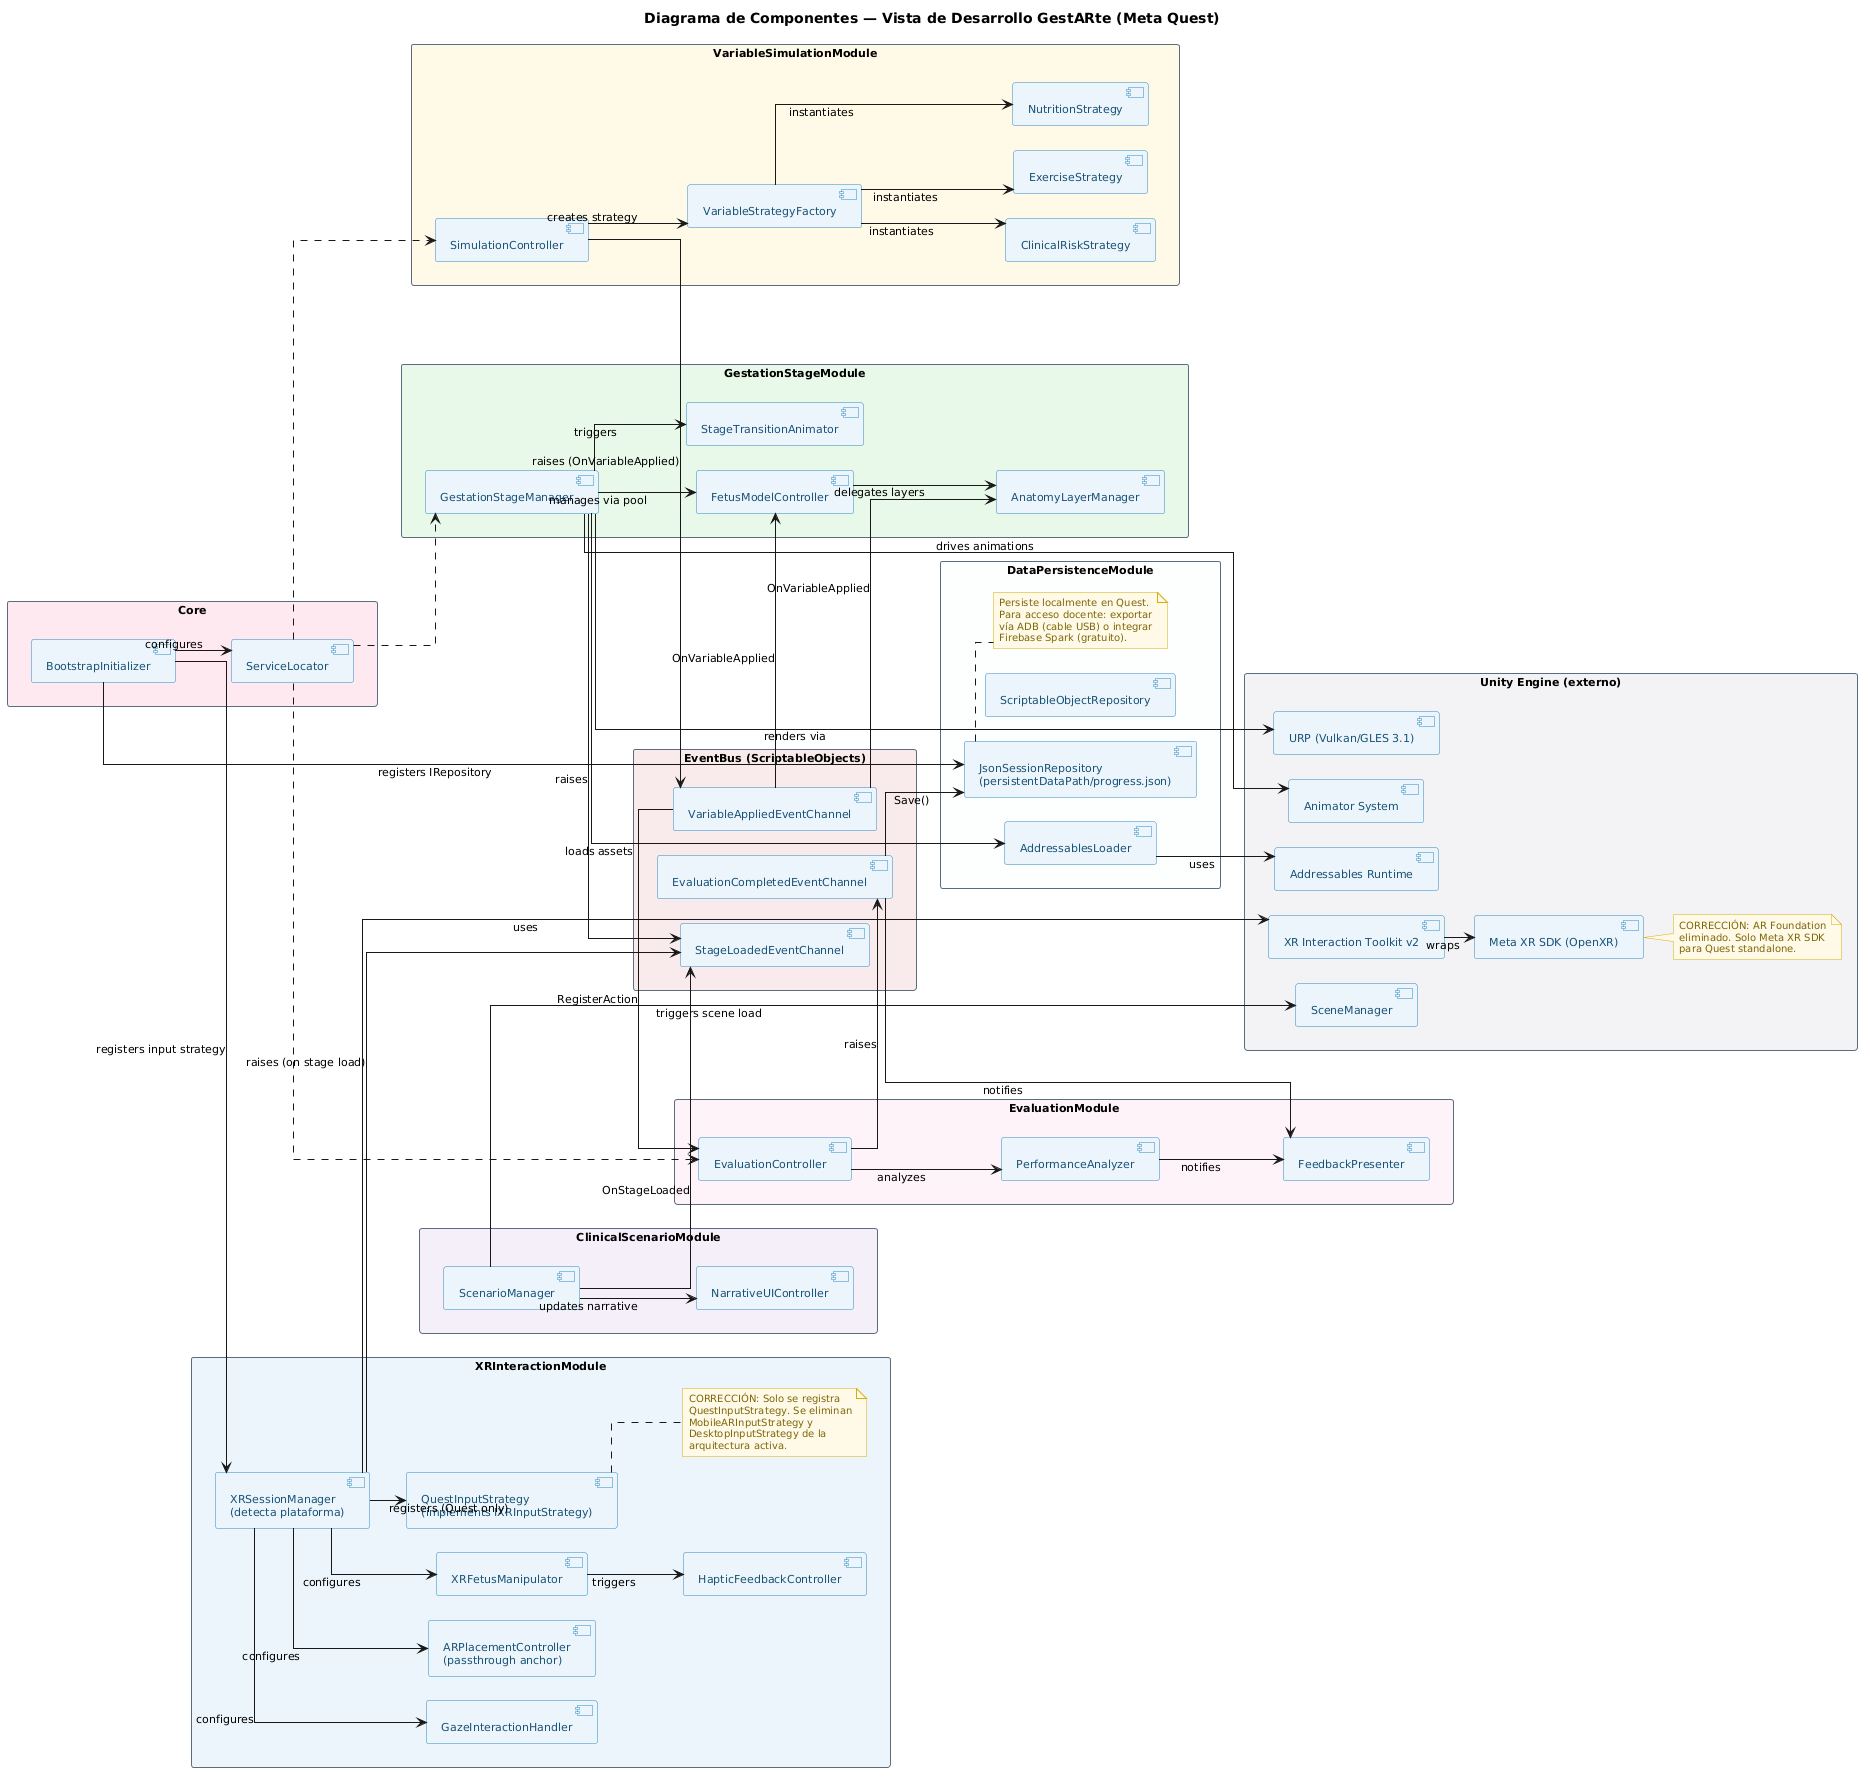

The diagram above was rendered by PlantUML. Its source (embedded in the PNG):
@startuml
title Diagrama de Componentes — Vista de Desarrollo GestARte (Meta Quest)

left to right direction
skinparam backgroundColor #FFFFFF
skinparam defaultFontName Arial
skinparam defaultFontSize 11
skinparam shadowing false
skinparam linetype ortho
skinparam packageStyle rectangle
skinparam nodesep 25
skinparam ranksep 30
hide stereotype

skinparam package {
  BackgroundColor #F4F6F7
  BorderColor #5D6D7E
  FontColor #1A252F
  FontStyle bold
}

skinparam component {
  BackgroundColor #EBF5FB
  BorderColor #2E86C1
  FontColor #1A5276
  FontSize 11
}

skinparam interface {
  BackgroundColor #FDFEFE
  BorderColor #7F8C8D
  FontColor #2C3E50
}

skinparam note {
  BackgroundColor #FEF9E7
  BorderColor #D4AC0D
  FontColor #7D6608
  FontSize 10
}

' =========================================================
' CORE
' =========================================================
package "Core" as CORE #FFE8F0 {
  together {
    component "BootstrapInitializer" as BOOT
    component "ServiceLocator" as SL
  }

  BOOT --> SL : configures
}

' =========================================================
' XR INTERACTION
' =========================================================
package "XRInteractionModule" as XR #EBF5FB {
  together {
    component "XRSessionManager\n(detecta plataforma)" as XRM
    component "QuestInputStrategy\n(implements IXRInputStrategy)" as QIS
    component "XRFetusManipulator" as XRFM
    component "GazeInteractionHandler" as GIH
    component "HapticFeedbackController" as HFC
    component "ARPlacementController\n(passthrough anchor)" as APC
  }

  note right of QIS
    CORRECCIÓN: Solo se registra
    QuestInputStrategy. Se eliminan
    MobileARInputStrategy y
    DesktopInputStrategy de la
    arquitectura activa.
  end note

  XRM --> QIS : registers (Quest only)
  XRM --> XRFM : configures
  XRM --> GIH : configures
  XRM --> APC : configures
  XRFM --> HFC : triggers
}

' =========================================================
' GESTATION
' =========================================================
package "GestationStageModule" as GST #E8F8E8 {
  together {
    component "GestationStageManager" as GSM
    component "FetusModelController" as FMC
    component "AnatomyLayerManager" as ALM
    component "StageTransitionAnimator" as STA
  }

  GSM --> FMC : manages via pool
  GSM --> STA : triggers
  FMC --> ALM : delegates layers
}

' =========================================================
' VARIABLE SIMULATION
' =========================================================
package "VariableSimulationModule" as VAR #FEF9E7 {
  together {
    component "SimulationController" as SIMC
    component "VariableStrategyFactory" as VSF
    component "ClinicalRiskStrategy" as CRS
    component "ExerciseStrategy" as ES
    component "NutritionStrategy" as NS
  }

  SIMC --> VSF : creates strategy
  VSF --> CRS : instantiates
  VSF --> ES : instantiates
  VSF --> NS : instantiates
}

' =========================================================
' CLINICAL SCENARIOS
' =========================================================
package "ClinicalScenarioModule" as CSC #F5EEF8 {
  together {
    component "ScenarioManager" as SCM
    component "NarrativeUIController" as NUIC
  }

  SCM --> NUIC : updates narrative
}

' =========================================================
' EVALUATION
' =========================================================
package "EvaluationModule" as EVAL #FDF2F8 {
  together {
    component "EvaluationController" as EVC
    component "PerformanceAnalyzer" as PAN
    component "FeedbackPresenter" as FPR
  }

  EVC --> PAN : analyzes
  PAN --> FPR : notifies
}

' =========================================================
' DATA PERSISTENCE
' =========================================================
package "DataPersistenceModule" as DATA #FDFEFE {
  together {
    component "AddressablesLoader" as ADRL
    component "JsonSessionRepository\n(persistentDataPath/progress.json)" as JSR
    component "ScriptableObjectRepository" as SOR
  }

  note bottom of JSR
    Persiste localmente en Quest.
    Para acceso docente: exportar
    vía ADB (cable USB) o integrar
    Firebase Spark (gratuito).
  end note
}

' =========================================================
' EVENT BUS
' =========================================================
package "EventBus (ScriptableObjects)" as BUS #F9EBEA {
  together {
    component "StageLoadedEventChannel" as SLEC
    component "VariableAppliedEventChannel" as VAEC
    component "EvaluationCompletedEventChannel" as ECEC
  }
}

' =========================================================
' UNITY ENGINE (EXTERNO)
' =========================================================
package "Unity Engine (externo)" as UNITY #F2F3F4 {
  together {
    component "Animator System" as ANIM
    component "URP (Vulkan/GLES 3.1)" as URP
    component "XR Interaction Toolkit v2" as XIT
    component "Meta XR SDK (OpenXR)" as METAXR
    component "Addressables Runtime" as ADRRT
    component "SceneManager" as SCNMGR
  }

  note right of METAXR
    CORRECCIÓN: AR Foundation
    eliminado. Solo Meta XR SDK
    para Quest standalone.
  end note
}

' =========================================================
' ORDEN VISUAL GENERAL
' =========================================================
BOOT -[hidden]-> XRM
XRM -[hidden]-> GSM
GSM -[hidden]-> SIMC
SIMC -[hidden]-> SCM
SCM -[hidden]-> EVC
EVC -[hidden]-> ADRL
ADRL -[hidden]-> SLEC
SLEC -[hidden]-> ANIM

' =========================================================
' RELACIONES ENTRE MÓDULOS
' =========================================================
BOOT --> XRM : registers input strategy
BOOT --> JSR : registers IRepository

SL ..> GSM
SL ..> SIMC
SL ..> EVC

XRM --> SLEC : raises (on stage load)
GSM --> SLEC : raises
GSM --> ADRL : loads assets
GSM --> ANIM : drives animations
GSM --> URP : renders via

SIMC --> VAEC : raises (OnVariableApplied)
VAEC --> FMC : OnVariableApplied
VAEC --> ALM : OnVariableApplied
VAEC --> EVC : RegisterAction

EVC --> ECEC : raises
ECEC --> FPR : notifies
ECEC --> JSR : Save()

SCM --> SLEC : OnStageLoaded
XRM --> XIT : uses
XIT --> METAXR : wraps
ADRL --> ADRRT : uses
SCM --> SCNMGR : triggers scene load
@enduml